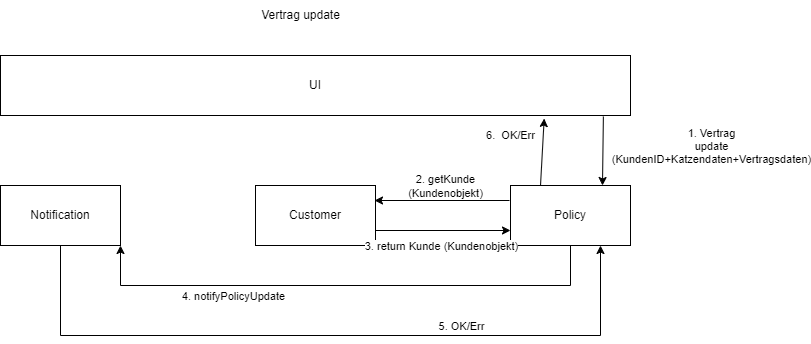

The diagram above was exported from draw.io. Its source (the exported page's mxGraphModel, read from the mxfile embedded in the PNG):
<mxGraphModel dx="1098" dy="1188" grid="1" gridSize="10" guides="1" tooltips="1" connect="1" arrows="1" fold="1" page="1" pageScale="1" pageWidth="827" pageHeight="1169" math="0" shadow="0">
  <root>
    <mxCell id="0" />
    <mxCell id="1" parent="0" />
    <mxCell id="jBYrS58l_LRA5m7wwZFv-1" value="UI" style="rounded=0;whiteSpace=wrap;html=1;" vertex="1" parent="1">
      <mxGeometry x="30" y="1105" width="630" height="60" as="geometry" />
    </mxCell>
    <mxCell id="jBYrS58l_LRA5m7wwZFv-2" style="edgeStyle=orthogonalEdgeStyle;rounded=0;orthogonalLoop=1;jettySize=auto;html=1;entryX=0.75;entryY=1;entryDx=0;entryDy=0;" edge="1" parent="1" source="jBYrS58l_LRA5m7wwZFv-4" target="jBYrS58l_LRA5m7wwZFv-8">
      <mxGeometry relative="1" as="geometry">
        <Array as="points">
          <mxPoint x="90" y="1385" />
          <mxPoint x="630" y="1385" />
        </Array>
      </mxGeometry>
    </mxCell>
    <mxCell id="jBYrS58l_LRA5m7wwZFv-3" value="5. OK/Err" style="edgeLabel;html=1;align=center;verticalAlign=middle;resizable=0;points=[];" vertex="1" connectable="0" parent="jBYrS58l_LRA5m7wwZFv-2">
      <mxGeometry x="0.55" y="-5" relative="1" as="geometry">
        <mxPoint x="-68" y="-15" as="offset" />
      </mxGeometry>
    </mxCell>
    <mxCell id="jBYrS58l_LRA5m7wwZFv-4" value="Notification" style="rounded=0;whiteSpace=wrap;html=1;" vertex="1" parent="1">
      <mxGeometry x="30" y="1235" width="120" height="60" as="geometry" />
    </mxCell>
    <mxCell id="jBYrS58l_LRA5m7wwZFv-5" value="Customer" style="rounded=0;whiteSpace=wrap;html=1;" vertex="1" parent="1">
      <mxGeometry x="285" y="1235" width="120" height="60" as="geometry" />
    </mxCell>
    <mxCell id="jBYrS58l_LRA5m7wwZFv-6" style="edgeStyle=orthogonalEdgeStyle;rounded=0;orthogonalLoop=1;jettySize=auto;html=1;entryX=1;entryY=1;entryDx=0;entryDy=0;" edge="1" parent="1" source="jBYrS58l_LRA5m7wwZFv-8" target="jBYrS58l_LRA5m7wwZFv-4">
      <mxGeometry relative="1" as="geometry">
        <Array as="points">
          <mxPoint x="600" y="1335" />
          <mxPoint x="150" y="1335" />
        </Array>
      </mxGeometry>
    </mxCell>
    <mxCell id="jBYrS58l_LRA5m7wwZFv-7" value="4. notifyPolicyUpdate" style="edgeLabel;html=1;align=center;verticalAlign=middle;resizable=0;points=[];" vertex="1" connectable="0" parent="jBYrS58l_LRA5m7wwZFv-6">
      <mxGeometry x="0.6327" y="2" relative="1" as="geometry">
        <mxPoint x="55" y="8" as="offset" />
      </mxGeometry>
    </mxCell>
    <mxCell id="jBYrS58l_LRA5m7wwZFv-8" value="Policy" style="rounded=0;whiteSpace=wrap;html=1;" vertex="1" parent="1">
      <mxGeometry x="540" y="1235" width="120" height="60" as="geometry" />
    </mxCell>
    <mxCell id="jBYrS58l_LRA5m7wwZFv-9" value="Vertrag update" style="text;html=1;align=center;verticalAlign=middle;resizable=0;points=[];autosize=1;strokeColor=none;fillColor=none;" vertex="1" parent="1">
      <mxGeometry x="280" y="1050" width="100" height="30" as="geometry" />
    </mxCell>
    <mxCell id="jBYrS58l_LRA5m7wwZFv-10" value="" style="endArrow=classic;html=1;rounded=0;exitX=0;exitY=0.25;exitDx=0;exitDy=0;entryX=1;entryY=0.25;entryDx=0;entryDy=0;" edge="1" parent="1">
      <mxGeometry width="50" height="50" relative="1" as="geometry">
        <mxPoint x="539" y="1250" as="sourcePoint" />
        <mxPoint x="404" y="1250" as="targetPoint" />
      </mxGeometry>
    </mxCell>
    <mxCell id="jBYrS58l_LRA5m7wwZFv-11" value="2. getKunde &lt;br&gt;(Kundenobjekt)" style="edgeLabel;html=1;align=center;verticalAlign=middle;resizable=0;points=[];" vertex="1" connectable="0" parent="jBYrS58l_LRA5m7wwZFv-10">
      <mxGeometry x="0.5852" y="1" relative="1" as="geometry">
        <mxPoint x="42" y="-16" as="offset" />
      </mxGeometry>
    </mxCell>
    <mxCell id="jBYrS58l_LRA5m7wwZFv-12" value="" style="endArrow=classic;html=1;rounded=0;entryX=0.75;entryY=0;entryDx=0;entryDy=0;exitX=0.549;exitY=1.017;exitDx=0;exitDy=0;exitPerimeter=0;" edge="1" parent="1">
      <mxGeometry width="50" height="50" relative="1" as="geometry">
        <mxPoint x="632.8699999999999" y="1166.02" as="sourcePoint" />
        <mxPoint x="632" y="1235" as="targetPoint" />
      </mxGeometry>
    </mxCell>
    <mxCell id="jBYrS58l_LRA5m7wwZFv-13" value="1. Vertrag&lt;br&gt;update&lt;br&gt;(KundenID+Katzendaten+Vertragsdaten)" style="edgeLabel;html=1;align=center;verticalAlign=middle;resizable=0;points=[];" vertex="1" connectable="0" parent="jBYrS58l_LRA5m7wwZFv-12">
      <mxGeometry x="0.3336" y="-1" relative="1" as="geometry">
        <mxPoint x="109" y="-17" as="offset" />
      </mxGeometry>
    </mxCell>
    <mxCell id="jBYrS58l_LRA5m7wwZFv-14" value="" style="endArrow=classic;html=1;rounded=0;entryX=0;entryY=0.75;entryDx=0;entryDy=0;exitX=1;exitY=0.75;exitDx=0;exitDy=0;" edge="1" parent="1" source="jBYrS58l_LRA5m7wwZFv-5" target="jBYrS58l_LRA5m7wwZFv-8">
      <mxGeometry width="50" height="50" relative="1" as="geometry">
        <mxPoint x="500" y="1375" as="sourcePoint" />
        <mxPoint x="500" y="1265" as="targetPoint" />
      </mxGeometry>
    </mxCell>
    <mxCell id="jBYrS58l_LRA5m7wwZFv-15" value="3. return Kunde (Kundenobjekt)" style="edgeLabel;html=1;align=center;verticalAlign=middle;resizable=0;points=[];" vertex="1" connectable="0" parent="jBYrS58l_LRA5m7wwZFv-14">
      <mxGeometry x="-0.2593" y="-2" relative="1" as="geometry">
        <mxPoint x="15" y="13" as="offset" />
      </mxGeometry>
    </mxCell>
    <mxCell id="jBYrS58l_LRA5m7wwZFv-16" value="" style="endArrow=classic;html=1;rounded=0;entryX=0.863;entryY=1.05;entryDx=0;entryDy=0;entryPerimeter=0;exitX=0.25;exitY=0;exitDx=0;exitDy=0;" edge="1" parent="1" source="jBYrS58l_LRA5m7wwZFv-8" target="jBYrS58l_LRA5m7wwZFv-1">
      <mxGeometry width="50" height="50" relative="1" as="geometry">
        <mxPoint x="370" y="1435" as="sourcePoint" />
        <mxPoint x="420" y="1385" as="targetPoint" />
      </mxGeometry>
    </mxCell>
    <mxCell id="jBYrS58l_LRA5m7wwZFv-17" value="6.&amp;nbsp; OK/Err" style="edgeLabel;html=1;align=center;verticalAlign=middle;resizable=0;points=[];" vertex="1" connectable="0" parent="jBYrS58l_LRA5m7wwZFv-16">
      <mxGeometry x="0.4897" y="2" relative="1" as="geometry">
        <mxPoint x="-31" as="offset" />
      </mxGeometry>
    </mxCell>
  </root>
</mxGraphModel>